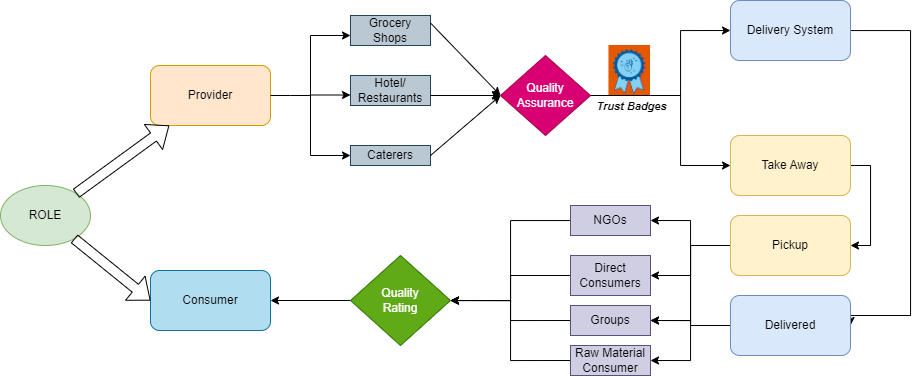

The diagram above was exported from draw.io. Its source (the exported page's mxGraphModel, read from the mxfile embedded in the PNG):
<mxGraphModel dx="1235" dy="628" grid="1" gridSize="10" guides="1" tooltips="1" connect="1" arrows="1" fold="1" page="1" pageScale="1" pageWidth="1169" pageHeight="1654" math="0" shadow="0">
  <root>
    <mxCell id="WIyWlLk6GJQsqaUBKTNV-0" />
    <mxCell id="WIyWlLk6GJQsqaUBKTNV-1" parent="WIyWlLk6GJQsqaUBKTNV-0" />
    <mxCell id="3fVSwHtR1cJ-LnmUJtup-0" value="ROLE" style="ellipse;whiteSpace=wrap;html=1;fillColor=#d5e8d4;strokeColor=#82b366;" vertex="1" parent="WIyWlLk6GJQsqaUBKTNV-1">
      <mxGeometry x="10" y="330" width="90" height="60" as="geometry" />
    </mxCell>
    <mxCell id="3fVSwHtR1cJ-LnmUJtup-2" value="Provider" style="rounded=1;whiteSpace=wrap;html=1;fillColor=#ffe6cc;strokeColor=#d79b00;" vertex="1" parent="WIyWlLk6GJQsqaUBKTNV-1">
      <mxGeometry x="160" y="210" width="120" height="60" as="geometry" />
    </mxCell>
    <mxCell id="3fVSwHtR1cJ-LnmUJtup-4" value="Consumer" style="rounded=1;whiteSpace=wrap;html=1;fillColor=#b1ddf0;strokeColor=#10739e;" vertex="1" parent="WIyWlLk6GJQsqaUBKTNV-1">
      <mxGeometry x="160" y="415" width="120" height="60" as="geometry" />
    </mxCell>
    <mxCell id="3fVSwHtR1cJ-LnmUJtup-6" value="" style="endArrow=none;html=1;rounded=0;" edge="1" parent="WIyWlLk6GJQsqaUBKTNV-1">
      <mxGeometry width="50" height="50" relative="1" as="geometry">
        <mxPoint x="320" y="300" as="sourcePoint" />
        <mxPoint x="320" y="180" as="targetPoint" />
      </mxGeometry>
    </mxCell>
    <mxCell id="3fVSwHtR1cJ-LnmUJtup-7" value="" style="endArrow=classic;html=1;rounded=0;" edge="1" parent="WIyWlLk6GJQsqaUBKTNV-1">
      <mxGeometry width="50" height="50" relative="1" as="geometry">
        <mxPoint x="320" y="180" as="sourcePoint" />
        <mxPoint x="360" y="180" as="targetPoint" />
      </mxGeometry>
    </mxCell>
    <mxCell id="3fVSwHtR1cJ-LnmUJtup-8" value="" style="endArrow=classic;html=1;rounded=0;" edge="1" parent="WIyWlLk6GJQsqaUBKTNV-1">
      <mxGeometry width="50" height="50" relative="1" as="geometry">
        <mxPoint x="320" y="239.5" as="sourcePoint" />
        <mxPoint x="360" y="239.5" as="targetPoint" />
      </mxGeometry>
    </mxCell>
    <mxCell id="3fVSwHtR1cJ-LnmUJtup-9" value="" style="endArrow=classic;html=1;rounded=0;" edge="1" parent="WIyWlLk6GJQsqaUBKTNV-1">
      <mxGeometry width="50" height="50" relative="1" as="geometry">
        <mxPoint x="320" y="300" as="sourcePoint" />
        <mxPoint x="360" y="300" as="targetPoint" />
      </mxGeometry>
    </mxCell>
    <mxCell id="3fVSwHtR1cJ-LnmUJtup-10" value="" style="endArrow=none;html=1;rounded=0;exitX=1;exitY=0.5;exitDx=0;exitDy=0;" edge="1" parent="WIyWlLk6GJQsqaUBKTNV-1" source="3fVSwHtR1cJ-LnmUJtup-2">
      <mxGeometry width="50" height="50" relative="1" as="geometry">
        <mxPoint x="280" y="270" as="sourcePoint" />
        <mxPoint x="320" y="240" as="targetPoint" />
        <Array as="points">
          <mxPoint x="300" y="240" />
        </Array>
      </mxGeometry>
    </mxCell>
    <mxCell id="3fVSwHtR1cJ-LnmUJtup-12" value="Grocery Shops" style="rounded=0;whiteSpace=wrap;html=1;fillColor=#bac8d3;strokeColor=#23445d;" vertex="1" parent="WIyWlLk6GJQsqaUBKTNV-1">
      <mxGeometry x="360" y="160" width="80" height="30" as="geometry" />
    </mxCell>
    <mxCell id="3fVSwHtR1cJ-LnmUJtup-13" value="Hotel/&lt;br&gt;Restaurants" style="rounded=0;whiteSpace=wrap;html=1;fillColor=#bac8d3;strokeColor=#23445d;" vertex="1" parent="WIyWlLk6GJQsqaUBKTNV-1">
      <mxGeometry x="360" y="220" width="80" height="30" as="geometry" />
    </mxCell>
    <mxCell id="3fVSwHtR1cJ-LnmUJtup-14" value="Caterers" style="rounded=0;whiteSpace=wrap;html=1;fillColor=#bac8d3;strokeColor=#23445d;" vertex="1" parent="WIyWlLk6GJQsqaUBKTNV-1">
      <mxGeometry x="360" y="290" width="80" height="20" as="geometry" />
    </mxCell>
    <mxCell id="3fVSwHtR1cJ-LnmUJtup-64" style="edgeStyle=orthogonalEdgeStyle;rounded=0;orthogonalLoop=1;jettySize=auto;html=1;entryX=0;entryY=0.5;entryDx=0;entryDy=0;" edge="1" parent="WIyWlLk6GJQsqaUBKTNV-1" source="3fVSwHtR1cJ-LnmUJtup-27" target="3fVSwHtR1cJ-LnmUJtup-63">
      <mxGeometry relative="1" as="geometry">
        <Array as="points">
          <mxPoint x="690" y="240" />
          <mxPoint x="690" y="175" />
        </Array>
      </mxGeometry>
    </mxCell>
    <mxCell id="3fVSwHtR1cJ-LnmUJtup-65" value="Trust Badges" style="edgeLabel;html=1;align=center;verticalAlign=middle;resizable=0;points=[];fontStyle=3" vertex="1" connectable="0" parent="3fVSwHtR1cJ-LnmUJtup-64">
      <mxGeometry x="-0.1164" relative="1" as="geometry">
        <mxPoint x="-50" y="11" as="offset" />
      </mxGeometry>
    </mxCell>
    <mxCell id="3fVSwHtR1cJ-LnmUJtup-71" style="edgeStyle=orthogonalEdgeStyle;rounded=0;orthogonalLoop=1;jettySize=auto;html=1;exitX=1;exitY=0.5;exitDx=0;exitDy=0;entryX=0;entryY=0.5;entryDx=0;entryDy=0;" edge="1" parent="WIyWlLk6GJQsqaUBKTNV-1" source="3fVSwHtR1cJ-LnmUJtup-27" target="3fVSwHtR1cJ-LnmUJtup-67">
      <mxGeometry relative="1" as="geometry">
        <Array as="points">
          <mxPoint x="690" y="240" />
          <mxPoint x="690" y="310" />
        </Array>
      </mxGeometry>
    </mxCell>
    <mxCell id="3fVSwHtR1cJ-LnmUJtup-27" value="Quality Assurance" style="rhombus;whiteSpace=wrap;html=1;fillColor=#d80073;fontColor=#ffffff;strokeColor=#A50040;" vertex="1" parent="WIyWlLk6GJQsqaUBKTNV-1">
      <mxGeometry x="510" y="200" width="90" height="80" as="geometry" />
    </mxCell>
    <mxCell id="3fVSwHtR1cJ-LnmUJtup-31" value="" style="endArrow=classic;html=1;rounded=0;entryX=0;entryY=0.5;entryDx=0;entryDy=0;" edge="1" parent="WIyWlLk6GJQsqaUBKTNV-1" target="3fVSwHtR1cJ-LnmUJtup-27">
      <mxGeometry width="50" height="50" relative="1" as="geometry">
        <mxPoint x="440" y="240" as="sourcePoint" />
        <mxPoint x="490" y="190" as="targetPoint" />
      </mxGeometry>
    </mxCell>
    <mxCell id="3fVSwHtR1cJ-LnmUJtup-32" value="" style="endArrow=classic;html=1;rounded=0;entryX=0;entryY=0.5;entryDx=0;entryDy=0;" edge="1" parent="WIyWlLk6GJQsqaUBKTNV-1" target="3fVSwHtR1cJ-LnmUJtup-27">
      <mxGeometry width="50" height="50" relative="1" as="geometry">
        <mxPoint x="440" y="300" as="sourcePoint" />
        <mxPoint x="490" y="250" as="targetPoint" />
      </mxGeometry>
    </mxCell>
    <mxCell id="3fVSwHtR1cJ-LnmUJtup-33" value="" style="endArrow=classic;html=1;rounded=0;exitX=1;exitY=0.25;exitDx=0;exitDy=0;" edge="1" parent="WIyWlLk6GJQsqaUBKTNV-1" source="3fVSwHtR1cJ-LnmUJtup-12">
      <mxGeometry width="50" height="50" relative="1" as="geometry">
        <mxPoint x="450" y="180" as="sourcePoint" />
        <mxPoint x="510" y="240" as="targetPoint" />
      </mxGeometry>
    </mxCell>
    <mxCell id="3fVSwHtR1cJ-LnmUJtup-103" style="edgeStyle=orthogonalEdgeStyle;rounded=0;orthogonalLoop=1;jettySize=auto;html=1;exitX=0;exitY=0.5;exitDx=0;exitDy=0;entryX=1;entryY=0.5;entryDx=0;entryDy=0;" edge="1" parent="WIyWlLk6GJQsqaUBKTNV-1" source="3fVSwHtR1cJ-LnmUJtup-38" target="3fVSwHtR1cJ-LnmUJtup-4">
      <mxGeometry relative="1" as="geometry" />
    </mxCell>
    <mxCell id="3fVSwHtR1cJ-LnmUJtup-38" value="Quality &lt;br&gt;Rating" style="rhombus;whiteSpace=wrap;html=1;fillColor=#60a917;fontColor=#ffffff;strokeColor=#2D7600;" vertex="1" parent="WIyWlLk6GJQsqaUBKTNV-1">
      <mxGeometry x="360" y="400" width="100" height="90" as="geometry" />
    </mxCell>
    <mxCell id="3fVSwHtR1cJ-LnmUJtup-77" style="edgeStyle=orthogonalEdgeStyle;rounded=0;orthogonalLoop=1;jettySize=auto;html=1;entryX=1;entryY=0.5;entryDx=0;entryDy=0;" edge="1" parent="WIyWlLk6GJQsqaUBKTNV-1" source="3fVSwHtR1cJ-LnmUJtup-63" target="3fVSwHtR1cJ-LnmUJtup-72">
      <mxGeometry relative="1" as="geometry">
        <mxPoint x="990" y="420" as="targetPoint" />
        <Array as="points">
          <mxPoint x="920" y="175" />
          <mxPoint x="920" y="460" />
        </Array>
      </mxGeometry>
    </mxCell>
    <mxCell id="3fVSwHtR1cJ-LnmUJtup-63" value="Delivery System" style="rounded=1;whiteSpace=wrap;html=1;fillColor=#dae8fc;strokeColor=#6c8ebf;" vertex="1" parent="WIyWlLk6GJQsqaUBKTNV-1">
      <mxGeometry x="740" y="145" width="120" height="60" as="geometry" />
    </mxCell>
    <mxCell id="3fVSwHtR1cJ-LnmUJtup-81" style="edgeStyle=orthogonalEdgeStyle;rounded=0;orthogonalLoop=1;jettySize=auto;html=1;entryX=1;entryY=0.5;entryDx=0;entryDy=0;" edge="1" parent="WIyWlLk6GJQsqaUBKTNV-1" source="3fVSwHtR1cJ-LnmUJtup-67" target="3fVSwHtR1cJ-LnmUJtup-78">
      <mxGeometry relative="1" as="geometry">
        <mxPoint x="910" y="390" as="targetPoint" />
        <Array as="points">
          <mxPoint x="880" y="310" />
          <mxPoint x="880" y="390" />
        </Array>
      </mxGeometry>
    </mxCell>
    <mxCell id="3fVSwHtR1cJ-LnmUJtup-67" value="Take Away" style="rounded=1;whiteSpace=wrap;html=1;fillColor=#fff2cc;strokeColor=#d6b656;" vertex="1" parent="WIyWlLk6GJQsqaUBKTNV-1">
      <mxGeometry x="740" y="280" width="120" height="60" as="geometry" />
    </mxCell>
    <mxCell id="3fVSwHtR1cJ-LnmUJtup-97" style="edgeStyle=orthogonalEdgeStyle;rounded=0;orthogonalLoop=1;jettySize=auto;html=1;exitX=0;exitY=0.5;exitDx=0;exitDy=0;entryX=1;entryY=0.5;entryDx=0;entryDy=0;" edge="1" parent="WIyWlLk6GJQsqaUBKTNV-1" source="3fVSwHtR1cJ-LnmUJtup-72" target="3fVSwHtR1cJ-LnmUJtup-91">
      <mxGeometry relative="1" as="geometry" />
    </mxCell>
    <mxCell id="3fVSwHtR1cJ-LnmUJtup-72" value="Delivered" style="rounded=1;whiteSpace=wrap;html=1;fillColor=#dae8fc;strokeColor=#6c8ebf;" vertex="1" parent="WIyWlLk6GJQsqaUBKTNV-1">
      <mxGeometry x="740" y="440" width="120" height="60" as="geometry" />
    </mxCell>
    <mxCell id="3fVSwHtR1cJ-LnmUJtup-74" value="" style="shape=image;verticalLabelPosition=bottom;labelBackgroundColor=default;verticalAlign=top;aspect=fixed;imageAspect=0;image=data:image/png,(base64 omitted: 41496 chars);" vertex="1" parent="WIyWlLk6GJQsqaUBKTNV-1">
      <mxGeometry x="618.44" y="190" width="41.56" height="50" as="geometry" />
    </mxCell>
    <mxCell id="3fVSwHtR1cJ-LnmUJtup-93" style="edgeStyle=orthogonalEdgeStyle;rounded=0;orthogonalLoop=1;jettySize=auto;html=1;entryX=1;entryY=0.5;entryDx=0;entryDy=0;" edge="1" parent="WIyWlLk6GJQsqaUBKTNV-1" source="3fVSwHtR1cJ-LnmUJtup-78" target="3fVSwHtR1cJ-LnmUJtup-89">
      <mxGeometry relative="1" as="geometry" />
    </mxCell>
    <mxCell id="3fVSwHtR1cJ-LnmUJtup-94" style="edgeStyle=orthogonalEdgeStyle;rounded=0;orthogonalLoop=1;jettySize=auto;html=1;entryX=1;entryY=0.5;entryDx=0;entryDy=0;" edge="1" parent="WIyWlLk6GJQsqaUBKTNV-1" source="3fVSwHtR1cJ-LnmUJtup-78" target="3fVSwHtR1cJ-LnmUJtup-90">
      <mxGeometry relative="1" as="geometry" />
    </mxCell>
    <mxCell id="3fVSwHtR1cJ-LnmUJtup-95" style="edgeStyle=orthogonalEdgeStyle;rounded=0;orthogonalLoop=1;jettySize=auto;html=1;entryX=1;entryY=0.5;entryDx=0;entryDy=0;" edge="1" parent="WIyWlLk6GJQsqaUBKTNV-1" source="3fVSwHtR1cJ-LnmUJtup-78" target="3fVSwHtR1cJ-LnmUJtup-91">
      <mxGeometry relative="1" as="geometry" />
    </mxCell>
    <mxCell id="3fVSwHtR1cJ-LnmUJtup-96" style="edgeStyle=orthogonalEdgeStyle;rounded=0;orthogonalLoop=1;jettySize=auto;html=1;exitX=0;exitY=0.5;exitDx=0;exitDy=0;entryX=1;entryY=0.5;entryDx=0;entryDy=0;" edge="1" parent="WIyWlLk6GJQsqaUBKTNV-1" source="3fVSwHtR1cJ-LnmUJtup-78" target="3fVSwHtR1cJ-LnmUJtup-92">
      <mxGeometry relative="1" as="geometry" />
    </mxCell>
    <mxCell id="3fVSwHtR1cJ-LnmUJtup-78" value="Pickup" style="rounded=1;whiteSpace=wrap;html=1;fillColor=#fff2cc;strokeColor=#d6b656;" vertex="1" parent="WIyWlLk6GJQsqaUBKTNV-1">
      <mxGeometry x="740" y="360" width="120" height="60" as="geometry" />
    </mxCell>
    <mxCell id="3fVSwHtR1cJ-LnmUJtup-98" style="edgeStyle=orthogonalEdgeStyle;rounded=0;orthogonalLoop=1;jettySize=auto;html=1;entryX=1;entryY=0.5;entryDx=0;entryDy=0;" edge="1" parent="WIyWlLk6GJQsqaUBKTNV-1" source="3fVSwHtR1cJ-LnmUJtup-89" target="3fVSwHtR1cJ-LnmUJtup-38">
      <mxGeometry relative="1" as="geometry" />
    </mxCell>
    <mxCell id="3fVSwHtR1cJ-LnmUJtup-89" value="NGOs" style="rounded=0;whiteSpace=wrap;html=1;fillColor=#d0cee2;strokeColor=#56517e;" vertex="1" parent="WIyWlLk6GJQsqaUBKTNV-1">
      <mxGeometry x="580" y="350" width="80" height="30" as="geometry" />
    </mxCell>
    <mxCell id="3fVSwHtR1cJ-LnmUJtup-99" style="edgeStyle=orthogonalEdgeStyle;rounded=0;orthogonalLoop=1;jettySize=auto;html=1;exitX=0;exitY=0.5;exitDx=0;exitDy=0;" edge="1" parent="WIyWlLk6GJQsqaUBKTNV-1" source="3fVSwHtR1cJ-LnmUJtup-90" target="3fVSwHtR1cJ-LnmUJtup-38">
      <mxGeometry relative="1" as="geometry" />
    </mxCell>
    <mxCell id="3fVSwHtR1cJ-LnmUJtup-90" value="Direct Consumers" style="rounded=0;whiteSpace=wrap;html=1;fillColor=#d0cee2;strokeColor=#56517e;" vertex="1" parent="WIyWlLk6GJQsqaUBKTNV-1">
      <mxGeometry x="580" y="400" width="80" height="40" as="geometry" />
    </mxCell>
    <mxCell id="3fVSwHtR1cJ-LnmUJtup-100" style="edgeStyle=orthogonalEdgeStyle;rounded=0;orthogonalLoop=1;jettySize=auto;html=1;exitX=0;exitY=0.5;exitDx=0;exitDy=0;entryX=1;entryY=0.5;entryDx=0;entryDy=0;" edge="1" parent="WIyWlLk6GJQsqaUBKTNV-1" source="3fVSwHtR1cJ-LnmUJtup-91" target="3fVSwHtR1cJ-LnmUJtup-38">
      <mxGeometry relative="1" as="geometry" />
    </mxCell>
    <mxCell id="3fVSwHtR1cJ-LnmUJtup-91" value="Groups" style="rounded=0;whiteSpace=wrap;html=1;fillColor=#d0cee2;strokeColor=#56517e;" vertex="1" parent="WIyWlLk6GJQsqaUBKTNV-1">
      <mxGeometry x="580" y="450" width="80" height="30" as="geometry" />
    </mxCell>
    <mxCell id="3fVSwHtR1cJ-LnmUJtup-101" style="edgeStyle=orthogonalEdgeStyle;rounded=0;orthogonalLoop=1;jettySize=auto;html=1;exitX=0;exitY=0.5;exitDx=0;exitDy=0;" edge="1" parent="WIyWlLk6GJQsqaUBKTNV-1" source="3fVSwHtR1cJ-LnmUJtup-92" target="3fVSwHtR1cJ-LnmUJtup-38">
      <mxGeometry relative="1" as="geometry" />
    </mxCell>
    <mxCell id="3fVSwHtR1cJ-LnmUJtup-92" value="Raw Material Consumer" style="rounded=0;whiteSpace=wrap;html=1;fillColor=#d0cee2;strokeColor=#56517e;" vertex="1" parent="WIyWlLk6GJQsqaUBKTNV-1">
      <mxGeometry x="580" y="490" width="80" height="30" as="geometry" />
    </mxCell>
    <mxCell id="3fVSwHtR1cJ-LnmUJtup-108" value="" style="shape=flexArrow;endArrow=classic;html=1;rounded=0;" edge="1" parent="WIyWlLk6GJQsqaUBKTNV-1" source="3fVSwHtR1cJ-LnmUJtup-0" target="3fVSwHtR1cJ-LnmUJtup-2">
      <mxGeometry width="50" height="50" relative="1" as="geometry">
        <mxPoint x="600" y="380" as="sourcePoint" />
        <mxPoint x="650" y="330" as="targetPoint" />
      </mxGeometry>
    </mxCell>
    <mxCell id="3fVSwHtR1cJ-LnmUJtup-109" value="" style="shape=flexArrow;endArrow=classic;html=1;rounded=0;entryX=0;entryY=0.5;entryDx=0;entryDy=0;" edge="1" parent="WIyWlLk6GJQsqaUBKTNV-1" source="3fVSwHtR1cJ-LnmUJtup-0" target="3fVSwHtR1cJ-LnmUJtup-4">
      <mxGeometry width="50" height="50" relative="1" as="geometry">
        <mxPoint x="600" y="380" as="sourcePoint" />
        <mxPoint x="650" y="330" as="targetPoint" />
      </mxGeometry>
    </mxCell>
  </root>
</mxGraphModel>